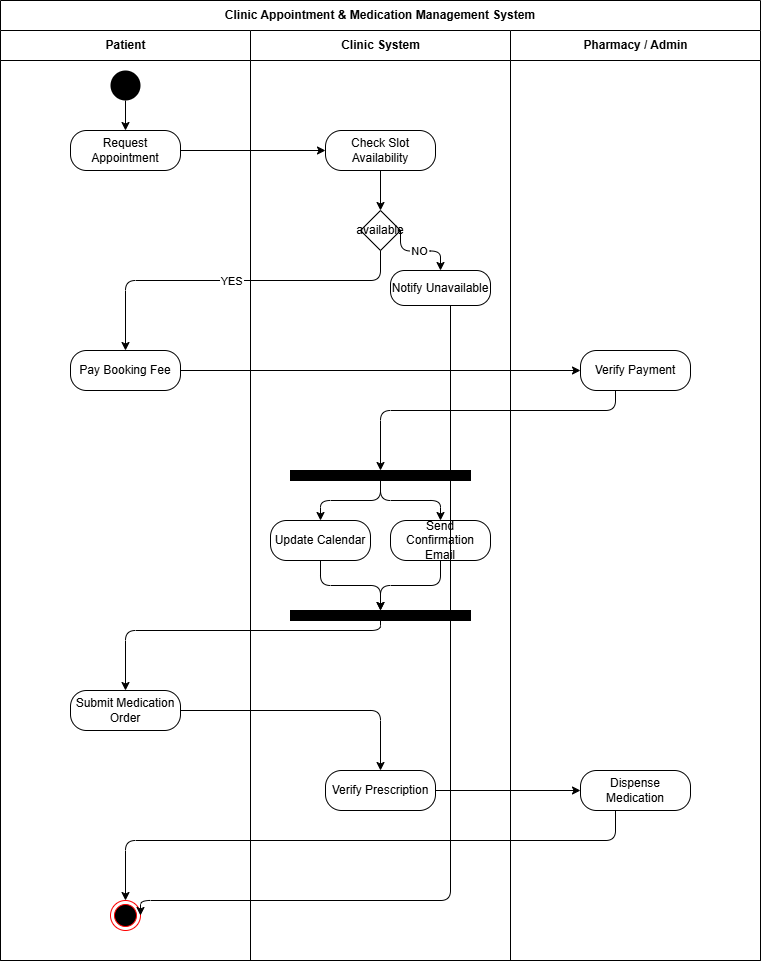

The diagram above was exported from draw.io. Its source (the exported page's mxGraphModel, read from the mxfile embedded in the PNG):
<mxGraphModel dx="1437" dy="988" grid="1" gridSize="10" guides="1" tooltips="1" connect="1" arrows="1" fold="1" page="1" pageScale="1" pageWidth="850" pageHeight="1100" math="0" shadow="0">
  <root>
    <mxCell id="0" />
    <mxCell id="1" parent="0" />
    <mxCell id="swimlane-container" parent="1" style="swimlane;html=1;childLayout=stackLayout;startSize=30;horizontal=1;horizontalStack=1;whiteSpace=wrap;" value="Clinic Appointment &amp; Medication Management System" vertex="1">
      <mxGeometry height="960" width="760" x="40" y="40" as="geometry" />
    </mxCell>
    <mxCell id="lane-patient" parent="swimlane-container" style="swimlane;html=1;startSize=30;" value="Patient" vertex="1">
      <mxGeometry height="930" width="250" y="30" as="geometry" />
    </mxCell>
    <mxCell id="start-node" parent="lane-patient" style="ellipse;fillColor=#000000;strokeColor=none;" value="" vertex="1">
      <mxGeometry height="30" width="30" x="110" y="40" as="geometry" />
    </mxCell>
    <mxCell id="act-request" parent="lane-patient" style="rounded=1;whiteSpace=wrap;html=1;arcSize=40;" value="Request Appointment" vertex="1">
      <mxGeometry height="40" width="110" x="70" y="100" as="geometry" />
    </mxCell>
    <mxCell id="act-pay" parent="lane-patient" style="rounded=1;whiteSpace=wrap;html=1;arcSize=40;" value="Pay Booking Fee" vertex="1">
      <mxGeometry height="40" width="110" x="70" y="320" as="geometry" />
    </mxCell>
    <mxCell id="act-order-med" parent="lane-patient" style="rounded=1;whiteSpace=wrap;html=1;arcSize=40;" value="Submit Medication Order" vertex="1">
      <mxGeometry height="40" width="110" x="70" y="660" as="geometry" />
    </mxCell>
    <mxCell id="end-node" parent="lane-patient" style="ellipse;html=1;shape=endState;fillColor=#000000;strokeColor=#ff0000;" value="" vertex="1">
      <mxGeometry height="30" width="30" x="110" y="870" as="geometry" />
    </mxCell>
    <mxCell id="lane-system" parent="swimlane-container" style="swimlane;html=1;startSize=30;" value="Clinic System" vertex="1">
      <mxGeometry height="930" width="260" x="250" y="30" as="geometry" />
    </mxCell>
    <mxCell id="act-check" parent="lane-system" style="rounded=1;whiteSpace=wrap;html=1;arcSize=40;" value="Check Slot Availability" vertex="1">
      <mxGeometry height="40" width="110" x="75" y="100" as="geometry" />
    </mxCell>
    <mxCell id="decision-avail" parent="lane-system" style="rhombus;whiteSpace=wrap;html=1;" value="available" vertex="1">
      <mxGeometry height="40" width="40" x="110" y="180" as="geometry" />
    </mxCell>
    <mxCell id="act-notify-fail" parent="lane-system" style="rounded=1;whiteSpace=wrap;html=1;arcSize=40;" value="Notify Unavailable" vertex="1">
      <mxGeometry height="35" width="100" x="140" y="240" as="geometry" />
    </mxCell>
    <mxCell id="fork-1" parent="lane-system" style="whiteSpace=wrap;html=1;fillColor=#000000;" value="" vertex="1">
      <mxGeometry height="10" width="180" x="40" y="440" as="geometry" />
    </mxCell>
    <mxCell id="act-update-cal" parent="lane-system" style="rounded=1;whiteSpace=wrap;html=1;arcSize=40;" value="Update Calendar" vertex="1">
      <mxGeometry height="40" width="100" x="20" y="490" as="geometry" />
    </mxCell>
    <mxCell id="act-email-confirm" parent="lane-system" style="rounded=1;whiteSpace=wrap;html=1;arcSize=40;" value="Send Confirmation Email" vertex="1">
      <mxGeometry height="40" width="100" x="140" y="490" as="geometry" />
    </mxCell>
    <mxCell id="join-1" parent="lane-system" style="whiteSpace=wrap;html=1;fillColor=#000000;" value="" vertex="1">
      <mxGeometry height="10" width="180" x="40" y="580" as="geometry" />
    </mxCell>
    <mxCell id="act-verify-med" parent="lane-system" style="rounded=1;whiteSpace=wrap;html=1;arcSize=40;" value="Verify Prescription" vertex="1">
      <mxGeometry height="40" width="110" x="75" y="740" as="geometry" />
    </mxCell>
    <mxCell id="e5" edge="1" parent="lane-system" style="edgeStyle=orthogonalEdgeStyle;entryX=0.5;entryY=0;entryDx=0;entryDy=0;" target="act-notify-fail" value="NO">
      <mxGeometry relative="1" as="geometry">
        <mxPoint x="150.00000000000023" y="199.99999999999966" as="sourcePoint" />
        <mxPoint x="210.00000000000023" y="220" as="targetPoint" />
      </mxGeometry>
    </mxCell>
    <mxCell id="lane-admin" parent="swimlane-container" style="swimlane;html=1;startSize=30;" value="Pharmacy / Admin" vertex="1">
      <mxGeometry height="930" width="250" x="510" y="30" as="geometry" />
    </mxCell>
    <mxCell id="act-verify-payment" parent="lane-admin" style="rounded=1;whiteSpace=wrap;html=1;arcSize=40;" value="Verify Payment" vertex="1">
      <mxGeometry height="40" width="110" x="70" y="320" as="geometry" />
    </mxCell>
    <mxCell id="act-dispense" parent="lane-admin" style="rounded=1;whiteSpace=wrap;html=1;arcSize=40;" value="Dispense Medication" vertex="1">
      <mxGeometry height="40" width="110" x="70" y="740" as="geometry" />
    </mxCell>
    <mxCell id="e1" edge="1" parent="swimlane-container" source="start-node" style="edgeStyle=orthogonalEdgeStyle;entryX=0.5;entryY=0;" target="act-request">
      <mxGeometry relative="1" as="geometry" />
    </mxCell>
    <mxCell id="e2" edge="1" parent="swimlane-container" source="act-request" style="edgeStyle=orthogonalEdgeStyle;" target="act-check">
      <mxGeometry relative="1" as="geometry" />
    </mxCell>
    <mxCell id="e3" edge="1" parent="swimlane-container" source="act-check" style="edgeStyle=orthogonalEdgeStyle;" target="decision-avail">
      <mxGeometry relative="1" as="geometry" />
    </mxCell>
    <mxCell id="e4" edge="1" parent="swimlane-container" source="decision-avail" style="edgeStyle=orthogonalEdgeStyle;" target="act-pay" value="YES">
      <mxGeometry relative="1" as="geometry">
        <Array as="points">
          <mxPoint x="380" y="280" />
          <mxPoint x="125" y="280" />
        </Array>
      </mxGeometry>
    </mxCell>
    <mxCell id="e6" edge="1" parent="swimlane-container" source="act-notify-fail" style="edgeStyle=orthogonalEdgeStyle;entryX=1;entryY=0.5;" target="end-node">
      <mxGeometry relative="1" as="geometry">
        <Array as="points">
          <mxPoint x="450" y="900" />
          <mxPoint x="140" y="900" />
        </Array>
      </mxGeometry>
    </mxCell>
    <mxCell id="e7" edge="1" parent="swimlane-container" source="act-pay" style="edgeStyle=orthogonalEdgeStyle;" target="act-verify-payment">
      <mxGeometry relative="1" as="geometry" />
    </mxCell>
    <mxCell id="e8" edge="1" parent="swimlane-container" source="act-verify-payment" style="edgeStyle=orthogonalEdgeStyle;" target="fork-1">
      <mxGeometry relative="1" as="geometry">
        <Array as="points">
          <mxPoint x="615" y="410" />
          <mxPoint x="380" y="410" />
        </Array>
      </mxGeometry>
    </mxCell>
    <mxCell id="e9" edge="1" parent="swimlane-container" source="fork-1" style="edgeStyle=orthogonalEdgeStyle;" target="act-update-cal">
      <mxGeometry relative="1" as="geometry" />
    </mxCell>
    <mxCell id="e10" edge="1" parent="swimlane-container" source="fork-1" style="edgeStyle=orthogonalEdgeStyle;" target="act-email-confirm">
      <mxGeometry relative="1" as="geometry" />
    </mxCell>
    <mxCell id="e11" edge="1" parent="swimlane-container" source="act-update-cal" style="edgeStyle=orthogonalEdgeStyle;" target="join-1">
      <mxGeometry relative="1" as="geometry" />
    </mxCell>
    <mxCell id="e12" edge="1" parent="swimlane-container" source="act-email-confirm" style="edgeStyle=orthogonalEdgeStyle;" target="join-1">
      <mxGeometry relative="1" as="geometry" />
    </mxCell>
    <mxCell id="e13" edge="1" parent="swimlane-container" source="join-1" style="edgeStyle=orthogonalEdgeStyle;" target="act-order-med">
      <mxGeometry relative="1" as="geometry">
        <Array as="points">
          <mxPoint x="380" y="630" />
          <mxPoint x="125" y="630" />
        </Array>
      </mxGeometry>
    </mxCell>
    <mxCell id="e14" edge="1" parent="swimlane-container" source="act-order-med" style="edgeStyle=orthogonalEdgeStyle;" target="act-verify-med">
      <mxGeometry relative="1" as="geometry" />
    </mxCell>
    <mxCell id="e15" edge="1" parent="swimlane-container" source="act-verify-med" style="edgeStyle=orthogonalEdgeStyle;" target="act-dispense">
      <mxGeometry relative="1" as="geometry" />
    </mxCell>
    <mxCell id="e16" edge="1" parent="swimlane-container" source="act-dispense" style="edgeStyle=orthogonalEdgeStyle;" target="end-node">
      <mxGeometry relative="1" as="geometry">
        <Array as="points">
          <mxPoint x="615" y="840" />
          <mxPoint x="125" y="840" />
        </Array>
      </mxGeometry>
    </mxCell>
  </root>
</mxGraphModel>